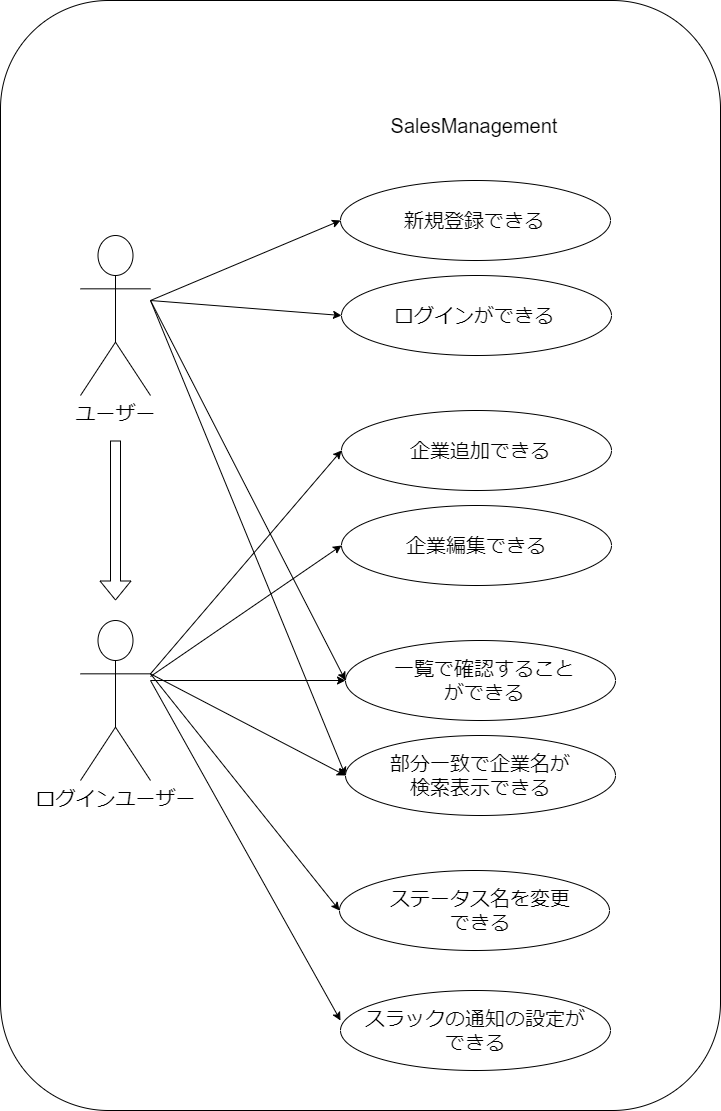

The diagram above was exported from draw.io. Its source (the exported page's mxGraphModel, read from the mxfile embedded in the PNG):
<mxGraphModel dx="820" dy="812" grid="1" gridSize="10" guides="1" tooltips="1" connect="1" arrows="1" fold="1" page="1" pageScale="1" pageWidth="827" pageHeight="1169" math="0" shadow="0">
  <root>
    <mxCell id="0" />
    <mxCell id="1" parent="0" />
    <mxCell id="5" value="" style="rounded=1;whiteSpace=wrap;html=1;fontSize=20;" parent="1" vertex="1">
      <mxGeometry x="330" y="110" width="410" height="1020" as="geometry" />
    </mxCell>
    <mxCell id="2" value="" style="rounded=1;whiteSpace=wrap;html=1;" parent="1" vertex="1">
      <mxGeometry x="60" y="40" width="720" height="1110" as="geometry" />
    </mxCell>
    <mxCell id="24" style="edgeStyle=none;html=1;entryX=0;entryY=0.5;entryDx=0;entryDy=0;" edge="1" parent="1" target="7">
      <mxGeometry relative="1" as="geometry">
        <mxPoint x="210" y="340" as="sourcePoint" />
      </mxGeometry>
    </mxCell>
    <mxCell id="25" style="edgeStyle=none;html=1;entryX=0;entryY=0.5;entryDx=0;entryDy=0;" edge="1" parent="1" target="9">
      <mxGeometry relative="1" as="geometry">
        <mxPoint x="210" y="340" as="sourcePoint" />
      </mxGeometry>
    </mxCell>
    <mxCell id="26" style="edgeStyle=none;html=1;entryX=0;entryY=0.5;entryDx=0;entryDy=0;" edge="1" parent="1" target="15">
      <mxGeometry relative="1" as="geometry">
        <mxPoint x="210" y="340" as="sourcePoint" />
      </mxGeometry>
    </mxCell>
    <mxCell id="37" style="edgeStyle=none;html=1;entryX=0;entryY=0.5;entryDx=0;entryDy=0;" edge="1" parent="1" target="16">
      <mxGeometry relative="1" as="geometry">
        <mxPoint x="210" y="340" as="sourcePoint" />
      </mxGeometry>
    </mxCell>
    <mxCell id="4" value="ユーザー" style="shape=umlActor;verticalLabelPosition=bottom;verticalAlign=top;html=1;outlineConnect=0;fontSize=20;" parent="1" vertex="1">
      <mxGeometry x="140" y="275" width="70" height="160" as="geometry" />
    </mxCell>
    <mxCell id="3" value="&lt;font style=&quot;font-size: 20px&quot;&gt;SalesManagement&lt;/font&gt;" style="text;html=1;strokeColor=none;fillColor=none;align=center;verticalAlign=middle;whiteSpace=wrap;rounded=0;" parent="1" vertex="1">
      <mxGeometry x="414" y="140" width="240" height="50" as="geometry" />
    </mxCell>
    <mxCell id="7" value="" style="ellipse;whiteSpace=wrap;html=1;fontSize=20;" parent="1" vertex="1">
      <mxGeometry x="400" y="220" width="270" height="80" as="geometry" />
    </mxCell>
    <mxCell id="8" value="新規登録できる" style="text;html=1;strokeColor=none;fillColor=none;align=center;verticalAlign=middle;whiteSpace=wrap;rounded=0;fontSize=20;" parent="1" vertex="1">
      <mxGeometry x="434" y="245" width="200" height="30" as="geometry" />
    </mxCell>
    <mxCell id="9" value="" style="ellipse;whiteSpace=wrap;html=1;fontSize=20;" parent="1" vertex="1">
      <mxGeometry x="401" y="315" width="270" height="80" as="geometry" />
    </mxCell>
    <mxCell id="10" value="" style="ellipse;whiteSpace=wrap;html=1;fontSize=20;" parent="1" vertex="1">
      <mxGeometry x="401" y="450" width="270" height="80" as="geometry" />
    </mxCell>
    <mxCell id="11" value="ログインができる" style="text;html=1;strokeColor=none;fillColor=none;align=center;verticalAlign=middle;whiteSpace=wrap;rounded=0;fontSize=20;" parent="1" vertex="1">
      <mxGeometry x="434" y="340" width="200" height="30" as="geometry" />
    </mxCell>
    <mxCell id="12" value="" style="ellipse;whiteSpace=wrap;html=1;fontSize=20;" parent="1" vertex="1">
      <mxGeometry x="401" y="545" width="270" height="80" as="geometry" />
    </mxCell>
    <mxCell id="13" value="企業編集できる" style="text;html=1;strokeColor=none;fillColor=none;align=center;verticalAlign=middle;whiteSpace=wrap;rounded=0;fontSize=20;" parent="1" vertex="1">
      <mxGeometry x="436" y="570" width="200" height="30" as="geometry" />
    </mxCell>
    <mxCell id="14" value="企業追加できる" style="text;html=1;strokeColor=none;fillColor=none;align=center;verticalAlign=middle;whiteSpace=wrap;rounded=0;fontSize=20;" parent="1" vertex="1">
      <mxGeometry x="440" y="475" width="200" height="30" as="geometry" />
    </mxCell>
    <mxCell id="15" value="" style="ellipse;whiteSpace=wrap;html=1;fontSize=20;" parent="1" vertex="1">
      <mxGeometry x="405" y="680" width="270" height="80" as="geometry" />
    </mxCell>
    <mxCell id="16" value="" style="ellipse;whiteSpace=wrap;html=1;fontSize=20;" parent="1" vertex="1">
      <mxGeometry x="405" y="775" width="270" height="80" as="geometry" />
    </mxCell>
    <mxCell id="17" value="部分一致で企業名が検索表示できる" style="text;html=1;strokeColor=none;fillColor=none;align=center;verticalAlign=middle;whiteSpace=wrap;rounded=0;fontSize=20;" parent="1" vertex="1">
      <mxGeometry x="440" y="800" width="200" height="30" as="geometry" />
    </mxCell>
    <mxCell id="18" value="&#10;&#10;一覧で確認することができる&#10;&#10;" style="text;html=1;strokeColor=none;fillColor=none;align=center;verticalAlign=middle;whiteSpace=wrap;rounded=0;fontSize=20;" parent="1" vertex="1">
      <mxGeometry x="444" y="705" width="200" height="30" as="geometry" />
    </mxCell>
    <mxCell id="20" value="" style="ellipse;whiteSpace=wrap;html=1;fontSize=20;" parent="1" vertex="1">
      <mxGeometry x="399" y="910" width="270" height="80" as="geometry" />
    </mxCell>
    <mxCell id="21" value="スラックの通知の設定が&lt;br&gt;できる" style="ellipse;whiteSpace=wrap;html=1;fontSize=20;" parent="1" vertex="1">
      <mxGeometry x="400" y="1030" width="270" height="80" as="geometry" />
    </mxCell>
    <mxCell id="22" value="ステータス名を変更できる" style="text;html=1;strokeColor=none;fillColor=none;align=center;verticalAlign=middle;whiteSpace=wrap;rounded=0;fontSize=20;" parent="1" vertex="1">
      <mxGeometry x="440" y="935" width="200" height="30" as="geometry" />
    </mxCell>
    <mxCell id="31" style="edgeStyle=none;html=1;entryX=0;entryY=0.5;entryDx=0;entryDy=0;exitX=1;exitY=0.3333333333333333;exitDx=0;exitDy=0;exitPerimeter=0;" edge="1" parent="1" source="28" target="10">
      <mxGeometry relative="1" as="geometry" />
    </mxCell>
    <mxCell id="32" style="edgeStyle=none;html=1;entryX=0;entryY=0.5;entryDx=0;entryDy=0;" edge="1" parent="1" source="28" target="12">
      <mxGeometry relative="1" as="geometry" />
    </mxCell>
    <mxCell id="33" style="edgeStyle=none;html=1;entryX=0;entryY=0.5;entryDx=0;entryDy=0;exitX=1;exitY=0.3333333333333333;exitDx=0;exitDy=0;exitPerimeter=0;" edge="1" parent="1" source="28" target="20">
      <mxGeometry relative="1" as="geometry" />
    </mxCell>
    <mxCell id="34" style="edgeStyle=none;html=1;entryX=0;entryY=0.375;entryDx=0;entryDy=0;entryPerimeter=0;" edge="1" parent="1" target="21">
      <mxGeometry relative="1" as="geometry">
        <mxPoint x="210" y="720" as="sourcePoint" />
      </mxGeometry>
    </mxCell>
    <mxCell id="35" style="edgeStyle=none;html=1;entryX=0;entryY=0.5;entryDx=0;entryDy=0;exitX=1;exitY=0.3333333333333333;exitDx=0;exitDy=0;exitPerimeter=0;" edge="1" parent="1" source="28" target="16">
      <mxGeometry relative="1" as="geometry" />
    </mxCell>
    <mxCell id="36" style="edgeStyle=none;html=1;entryX=0;entryY=0.5;entryDx=0;entryDy=0;" edge="1" parent="1" target="15">
      <mxGeometry relative="1" as="geometry">
        <mxPoint x="210" y="720" as="sourcePoint" />
      </mxGeometry>
    </mxCell>
    <mxCell id="28" value="ログインユーザー" style="shape=umlActor;verticalLabelPosition=bottom;verticalAlign=top;html=1;outlineConnect=0;fontSize=20;" vertex="1" parent="1">
      <mxGeometry x="140" y="660" width="70" height="160" as="geometry" />
    </mxCell>
    <mxCell id="39" value="" style="shape=flexArrow;endArrow=classic;html=1;" edge="1" parent="1">
      <mxGeometry width="50" height="50" relative="1" as="geometry">
        <mxPoint x="175" y="480" as="sourcePoint" />
        <mxPoint x="175" y="640" as="targetPoint" />
      </mxGeometry>
    </mxCell>
  </root>
</mxGraphModel>